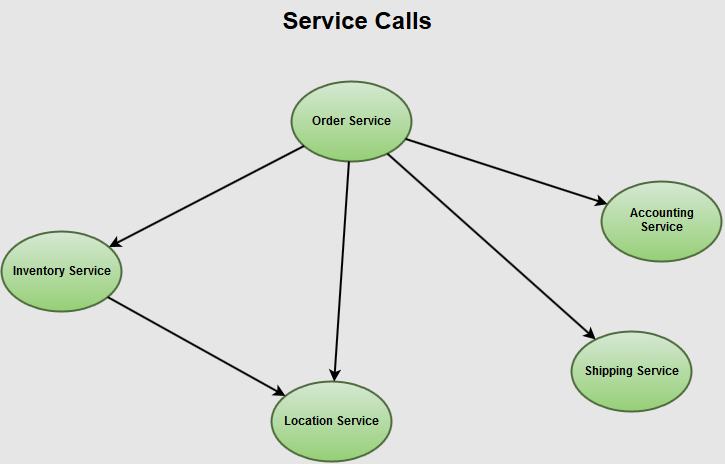

The diagram above was exported from draw.io. Its source (the exported page's mxGraphModel, read from the mxfile embedded in the PNG):
<mxGraphModel dx="871" dy="454" grid="1" gridSize="10" guides="1" tooltips="1" connect="1" arrows="1" fold="1" page="1" pageScale="1" pageWidth="850" pageHeight="1100" background="#E6E6E6" math="0">
  <root>
    <mxCell id="0" />
    <mxCell id="1" parent="0" />
    <mxCell id="2" value="Inventory Service&lt;br&gt;" style="ellipse;whiteSpace=wrap;html=1;plain-green;gradientColor=#96CF76;strokeColor=#4E6B3D;fontFamily=Helvetica;fontStyle=1;strokeWidth=2;" vertex="1" parent="1">
      <mxGeometry x="70" y="350" width="120" height="80" as="geometry" />
    </mxCell>
    <mxCell id="3" value="Order Service&lt;br&gt;" style="ellipse;whiteSpace=wrap;html=1;plain-green;gradientColor=#96CF76;strokeColor=#4E6B3D;fontFamily=Helvetica;fontStyle=1;strokeWidth=2;" vertex="1" parent="1">
      <mxGeometry x="360" y="200" width="120" height="80" as="geometry" />
    </mxCell>
    <mxCell id="4" value="Accounting &lt;br&gt;Service&lt;br&gt;" style="ellipse;whiteSpace=wrap;html=1;plain-green;gradientColor=#96CF76;strokeColor=#4E6B3D;fontFamily=Helvetica;fontStyle=1;strokeWidth=2;" vertex="1" parent="1">
      <mxGeometry x="670" y="300" width="120" height="80" as="geometry" />
    </mxCell>
    <mxCell id="5" value="Shipping Service&lt;br&gt;" style="ellipse;whiteSpace=wrap;html=1;plain-green;gradientColor=#96CF76;strokeColor=#4E6B3D;fontFamily=Helvetica;fontStyle=1;strokeWidth=2;" vertex="1" parent="1">
      <mxGeometry x="640" y="450" width="120" height="80" as="geometry" />
    </mxCell>
    <mxCell id="6" value="Location Service&lt;br&gt;" style="ellipse;whiteSpace=wrap;html=1;plain-green;gradientColor=#96CF76;strokeColor=#4E6B3D;fontFamily=Helvetica;fontStyle=1;strokeWidth=2;" vertex="1" parent="1">
      <mxGeometry x="340" y="500" width="120" height="80" as="geometry" />
    </mxCell>
    <mxCell id="7" value="" style="endArrow=classic;html=1;rounded=0;strokeWidth=2;" edge="1" parent="1" source="3" target="2">
      <mxGeometry width="50" height="50" relative="1" as="geometry">
        <mxPoint x="20" y="220" as="sourcePoint" />
        <mxPoint x="70" y="170" as="targetPoint" />
      </mxGeometry>
    </mxCell>
    <mxCell id="9" value="" style="endArrow=classic;html=1;rounded=0;strokeWidth=2;" edge="1" parent="1" source="3" target="6">
      <mxGeometry width="50" height="50" relative="1" as="geometry">
        <mxPoint x="399.57035247852923" y="300.49878487679257" as="sourcePoint" />
        <mxPoint x="204.40510928912317" y="401.48011588493625" as="targetPoint" />
      </mxGeometry>
    </mxCell>
    <mxCell id="10" value="" style="endArrow=classic;html=1;rounded=0;strokeWidth=2;" edge="1" parent="1" source="3" target="4">
      <mxGeometry width="50" height="50" relative="1" as="geometry">
        <mxPoint x="437.57035247852923" y="320.49878487679257" as="sourcePoint" />
        <mxPoint x="242.40510928912317" y="421.48011588493625" as="targetPoint" />
      </mxGeometry>
    </mxCell>
    <mxCell id="11" value="" style="endArrow=classic;html=1;rounded=0;strokeWidth=2;" edge="1" parent="1" source="3" target="5">
      <mxGeometry width="50" height="50" relative="1" as="geometry">
        <mxPoint x="485.57035247852923" y="340.49878487679257" as="sourcePoint" />
        <mxPoint x="290.4051092891232" y="441.48011588493625" as="targetPoint" />
      </mxGeometry>
    </mxCell>
    <mxCell id="13" value="" style="endArrow=classic;html=1;rounded=0;strokeWidth=2;" edge="1" parent="1" source="2" target="6">
      <mxGeometry width="50" height="50" relative="1" as="geometry">
        <mxPoint x="10" y="190" as="sourcePoint" />
        <mxPoint x="60" y="140" as="targetPoint" />
      </mxGeometry>
    </mxCell>
    <mxCell id="15" value="Service Calls&lt;br&gt;" style="text;html=1;fontSize=24;fontStyle=1;verticalAlign=middle;align=center;strokeColor=none;gradientColor=#96CF76;labelBorderColor=none;" vertex="1" parent="1">
      <mxGeometry x="313" y="120" width="225" height="40" as="geometry" />
    </mxCell>
  </root>
</mxGraphModel>